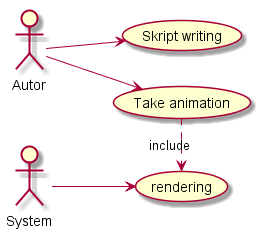

The diagram above was rendered by PlantUML. Its source (embedded in the PNG):
@startuml

left to right direction
:Autor: --> (Skript writing)
:Autor: --> (Take animation)
:System: -->(rendering)
(Take animation) .> (rendering) : include

@enduml